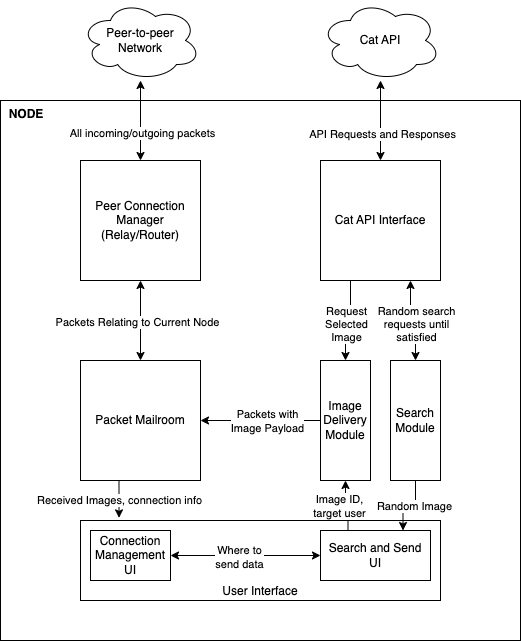

The diagram above was exported from draw.io. Its source (the exported page's mxGraphModel, read from the mxfile embedded in the PNG):
<mxGraphModel dx="1306" dy="1866" grid="1" gridSize="10" guides="1" tooltips="1" connect="1" arrows="1" fold="1" page="1" pageScale="1" pageWidth="850" pageHeight="1100" math="0" shadow="0">
  <root>
    <mxCell id="0" />
    <mxCell id="1" parent="0" />
    <mxCell id="WLFGh8vJFDTbEebrQQM5-36" value="&amp;nbsp; NODE" style="rounded=0;whiteSpace=wrap;html=1;align=left;verticalAlign=top;fontStyle=1" vertex="1" parent="1">
      <mxGeometry x="40" y="60" width="520" height="540" as="geometry" />
    </mxCell>
    <mxCell id="WLFGh8vJFDTbEebrQQM5-1" value="Peer Connection Manager&lt;br&gt;(Relay/Router)" style="whiteSpace=wrap;html=1;aspect=fixed;" vertex="1" parent="1">
      <mxGeometry x="120" y="120" width="120" height="120" as="geometry" />
    </mxCell>
    <mxCell id="WLFGh8vJFDTbEebrQQM5-14" style="edgeStyle=orthogonalEdgeStyle;rounded=0;orthogonalLoop=1;jettySize=auto;html=1;exitX=0.5;exitY=0;exitDx=0;exitDy=0;entryX=0.5;entryY=1;entryDx=0;entryDy=0;startArrow=classic;startFill=1;" edge="1" parent="1" source="WLFGh8vJFDTbEebrQQM5-2" target="WLFGh8vJFDTbEebrQQM5-1">
      <mxGeometry relative="1" as="geometry" />
    </mxCell>
    <mxCell id="WLFGh8vJFDTbEebrQQM5-31" value="Packets Relating to Current Node" style="edgeLabel;html=1;align=center;verticalAlign=middle;resizable=0;points=[];" vertex="1" connectable="0" parent="WLFGh8vJFDTbEebrQQM5-14">
      <mxGeometry x="-0.025" y="4" relative="1" as="geometry">
        <mxPoint as="offset" />
      </mxGeometry>
    </mxCell>
    <mxCell id="WLFGh8vJFDTbEebrQQM5-2" value="Packet Mailroom" style="whiteSpace=wrap;html=1;aspect=fixed;" vertex="1" parent="1">
      <mxGeometry x="120" y="320" width="120" height="120" as="geometry" />
    </mxCell>
    <mxCell id="WLFGh8vJFDTbEebrQQM5-6" style="edgeStyle=orthogonalEdgeStyle;rounded=0;orthogonalLoop=1;jettySize=auto;html=1;exitX=0.5;exitY=0;exitDx=0;exitDy=0;startArrow=classic;startFill=1;" edge="1" parent="1" source="WLFGh8vJFDTbEebrQQM5-3">
      <mxGeometry relative="1" as="geometry">
        <mxPoint x="420" y="40" as="targetPoint" />
      </mxGeometry>
    </mxCell>
    <mxCell id="WLFGh8vJFDTbEebrQQM5-28" value="API Requests and Responses" style="edgeLabel;html=1;align=center;verticalAlign=middle;resizable=0;points=[];" vertex="1" connectable="0" parent="WLFGh8vJFDTbEebrQQM5-6">
      <mxGeometry x="-0.08" y="-1" relative="1" as="geometry">
        <mxPoint y="10" as="offset" />
      </mxGeometry>
    </mxCell>
    <mxCell id="WLFGh8vJFDTbEebrQQM5-18" style="edgeStyle=orthogonalEdgeStyle;rounded=0;orthogonalLoop=1;jettySize=auto;html=1;exitX=0.25;exitY=1;exitDx=0;exitDy=0;entryX=0.5;entryY=0;entryDx=0;entryDy=0;" edge="1" parent="1" source="WLFGh8vJFDTbEebrQQM5-3" target="WLFGh8vJFDTbEebrQQM5-17">
      <mxGeometry relative="1" as="geometry" />
    </mxCell>
    <mxCell id="WLFGh8vJFDTbEebrQQM5-30" value="Request&lt;br&gt;Selected&lt;br&gt;Image" style="edgeLabel;html=1;align=center;verticalAlign=middle;resizable=0;points=[];" vertex="1" connectable="0" parent="WLFGh8vJFDTbEebrQQM5-18">
      <mxGeometry x="0.1294" relative="1" as="geometry">
        <mxPoint as="offset" />
      </mxGeometry>
    </mxCell>
    <mxCell id="WLFGh8vJFDTbEebrQQM5-3" value="Cat API Interface" style="whiteSpace=wrap;html=1;aspect=fixed;" vertex="1" parent="1">
      <mxGeometry x="360" y="120" width="120" height="120" as="geometry" />
    </mxCell>
    <mxCell id="WLFGh8vJFDTbEebrQQM5-4" value="Cat API" style="ellipse;shape=cloud;whiteSpace=wrap;html=1;" vertex="1" parent="1">
      <mxGeometry x="360" y="-40" width="120" height="80" as="geometry" />
    </mxCell>
    <mxCell id="WLFGh8vJFDTbEebrQQM5-5" value="Peer-to-peer&lt;br&gt;Network" style="ellipse;shape=cloud;whiteSpace=wrap;html=1;" vertex="1" parent="1">
      <mxGeometry x="120" y="-40" width="120" height="80" as="geometry" />
    </mxCell>
    <mxCell id="WLFGh8vJFDTbEebrQQM5-7" value="User Interface" style="rounded=0;whiteSpace=wrap;html=1;verticalAlign=bottom;" vertex="1" parent="1">
      <mxGeometry x="120" y="480" width="360" height="80" as="geometry" />
    </mxCell>
    <mxCell id="WLFGh8vJFDTbEebrQQM5-15" style="edgeStyle=orthogonalEdgeStyle;rounded=0;orthogonalLoop=1;jettySize=auto;html=1;exitX=0.5;exitY=0;exitDx=0;exitDy=0;entryX=0.75;entryY=1;entryDx=0;entryDy=0;startArrow=classic;startFill=1;" edge="1" parent="1" source="WLFGh8vJFDTbEebrQQM5-9" target="WLFGh8vJFDTbEebrQQM5-3">
      <mxGeometry relative="1" as="geometry">
        <Array as="points">
          <mxPoint x="455" y="280" />
          <mxPoint x="450" y="280" />
        </Array>
      </mxGeometry>
    </mxCell>
    <mxCell id="WLFGh8vJFDTbEebrQQM5-29" value="Random search&lt;br&gt;requests until&lt;br&gt;satisfied" style="edgeLabel;html=1;align=center;verticalAlign=middle;resizable=0;points=[];" vertex="1" connectable="0" parent="WLFGh8vJFDTbEebrQQM5-15">
      <mxGeometry x="-0.1294" relative="1" as="geometry">
        <mxPoint as="offset" />
      </mxGeometry>
    </mxCell>
    <mxCell id="WLFGh8vJFDTbEebrQQM5-9" value="Search Module" style="rounded=0;whiteSpace=wrap;html=1;" vertex="1" parent="1">
      <mxGeometry x="430" y="320" width="50" height="120" as="geometry" />
    </mxCell>
    <mxCell id="WLFGh8vJFDTbEebrQQM5-16" style="edgeStyle=orthogonalEdgeStyle;rounded=0;orthogonalLoop=1;jettySize=auto;html=1;exitX=0.5;exitY=0;exitDx=0;exitDy=0;entryX=0.5;entryY=1;entryDx=0;entryDy=0;entryPerimeter=0;startArrow=classic;startFill=1;" edge="1" parent="1" source="WLFGh8vJFDTbEebrQQM5-1" target="WLFGh8vJFDTbEebrQQM5-5">
      <mxGeometry relative="1" as="geometry" />
    </mxCell>
    <mxCell id="WLFGh8vJFDTbEebrQQM5-27" value="All incoming/outgoing packets" style="edgeLabel;html=1;align=center;verticalAlign=middle;resizable=0;points=[];" vertex="1" connectable="0" parent="WLFGh8vJFDTbEebrQQM5-16">
      <mxGeometry x="-0.04" y="-1" relative="1" as="geometry">
        <mxPoint y="10" as="offset" />
      </mxGeometry>
    </mxCell>
    <mxCell id="WLFGh8vJFDTbEebrQQM5-21" style="edgeStyle=orthogonalEdgeStyle;rounded=0;orthogonalLoop=1;jettySize=auto;html=1;exitX=0;exitY=0.5;exitDx=0;exitDy=0;entryX=1;entryY=0.5;entryDx=0;entryDy=0;" edge="1" parent="1" source="WLFGh8vJFDTbEebrQQM5-17" target="WLFGh8vJFDTbEebrQQM5-2">
      <mxGeometry relative="1" as="geometry" />
    </mxCell>
    <mxCell id="WLFGh8vJFDTbEebrQQM5-32" value="Packets with &lt;br&gt;Image Payload" style="edgeLabel;html=1;align=center;verticalAlign=middle;resizable=0;points=[];" vertex="1" connectable="0" parent="WLFGh8vJFDTbEebrQQM5-21">
      <mxGeometry x="-0.1" relative="1" as="geometry">
        <mxPoint as="offset" />
      </mxGeometry>
    </mxCell>
    <mxCell id="WLFGh8vJFDTbEebrQQM5-17" value="Image Delivery Module" style="rounded=0;whiteSpace=wrap;html=1;" vertex="1" parent="1">
      <mxGeometry x="360" y="320" width="50" height="120" as="geometry" />
    </mxCell>
    <mxCell id="WLFGh8vJFDTbEebrQQM5-19" style="edgeStyle=orthogonalEdgeStyle;rounded=0;orthogonalLoop=1;jettySize=auto;html=1;exitX=0.5;exitY=1;exitDx=0;exitDy=0;entryX=0.75;entryY=0;entryDx=0;entryDy=0;" edge="1" parent="1" source="WLFGh8vJFDTbEebrQQM5-9" target="WLFGh8vJFDTbEebrQQM5-24">
      <mxGeometry relative="1" as="geometry" />
    </mxCell>
    <mxCell id="WLFGh8vJFDTbEebrQQM5-34" value="Random Image" style="edgeLabel;html=1;align=center;verticalAlign=middle;resizable=0;points=[];" vertex="1" connectable="0" parent="WLFGh8vJFDTbEebrQQM5-19">
      <mxGeometry x="-0.0066" y="4" relative="1" as="geometry">
        <mxPoint x="4" y="-4" as="offset" />
      </mxGeometry>
    </mxCell>
    <mxCell id="WLFGh8vJFDTbEebrQQM5-22" style="edgeStyle=orthogonalEdgeStyle;rounded=0;orthogonalLoop=1;jettySize=auto;html=1;exitX=0.25;exitY=1;exitDx=0;exitDy=0;entryX=0.107;entryY=-0.033;entryDx=0;entryDy=0;entryPerimeter=0;" edge="1" parent="1" source="WLFGh8vJFDTbEebrQQM5-2" target="WLFGh8vJFDTbEebrQQM5-7">
      <mxGeometry relative="1" as="geometry" />
    </mxCell>
    <mxCell id="WLFGh8vJFDTbEebrQQM5-35" value="Received Images, connection info" style="edgeLabel;html=1;align=center;verticalAlign=middle;resizable=0;points=[];" vertex="1" connectable="0" parent="WLFGh8vJFDTbEebrQQM5-22">
      <mxGeometry x="0.1993" relative="1" as="geometry">
        <mxPoint y="1" as="offset" />
      </mxGeometry>
    </mxCell>
    <mxCell id="WLFGh8vJFDTbEebrQQM5-25" style="edgeStyle=orthogonalEdgeStyle;rounded=0;orthogonalLoop=1;jettySize=auto;html=1;exitX=1;exitY=0.5;exitDx=0;exitDy=0;entryX=0;entryY=0.5;entryDx=0;entryDy=0;startArrow=classic;startFill=1;" edge="1" parent="1" source="WLFGh8vJFDTbEebrQQM5-23" target="WLFGh8vJFDTbEebrQQM5-24">
      <mxGeometry relative="1" as="geometry" />
    </mxCell>
    <mxCell id="WLFGh8vJFDTbEebrQQM5-26" value="Where to&lt;br&gt;send data" style="edgeLabel;html=1;align=center;verticalAlign=middle;resizable=0;points=[];" vertex="1" connectable="0" parent="WLFGh8vJFDTbEebrQQM5-25">
      <mxGeometry x="-0.1429" y="-1" relative="1" as="geometry">
        <mxPoint x="4" as="offset" />
      </mxGeometry>
    </mxCell>
    <mxCell id="WLFGh8vJFDTbEebrQQM5-23" value="Connection Management UI" style="rounded=0;whiteSpace=wrap;html=1;" vertex="1" parent="1">
      <mxGeometry x="130" y="490" width="80" height="50" as="geometry" />
    </mxCell>
    <mxCell id="WLFGh8vJFDTbEebrQQM5-24" value="Search and Send UI" style="rounded=0;whiteSpace=wrap;html=1;" vertex="1" parent="1">
      <mxGeometry x="360" y="490" width="110" height="50" as="geometry" />
    </mxCell>
    <mxCell id="WLFGh8vJFDTbEebrQQM5-20" style="edgeStyle=orthogonalEdgeStyle;rounded=0;orthogonalLoop=1;jettySize=auto;html=1;exitX=0.25;exitY=0;exitDx=0;exitDy=0;entryX=0.5;entryY=1;entryDx=0;entryDy=0;" edge="1" parent="1" source="WLFGh8vJFDTbEebrQQM5-24" target="WLFGh8vJFDTbEebrQQM5-17">
      <mxGeometry relative="1" as="geometry" />
    </mxCell>
    <mxCell id="WLFGh8vJFDTbEebrQQM5-33" value="Image ID,&lt;br&gt;target user" style="edgeLabel;html=1;align=center;verticalAlign=middle;resizable=0;points=[];" vertex="1" connectable="0" parent="WLFGh8vJFDTbEebrQQM5-20">
      <mxGeometry x="-0.0933" y="1" relative="1" as="geometry">
        <mxPoint x="-8" y="-1" as="offset" />
      </mxGeometry>
    </mxCell>
  </root>
</mxGraphModel>